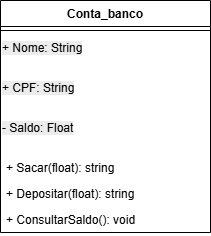

The diagram above was exported from draw.io. Its source (the exported page's mxGraphModel, read from the mxfile embedded in the PNG):
<mxGraphModel dx="1106" dy="605" grid="1" gridSize="10" guides="1" tooltips="1" connect="1" arrows="1" fold="1" page="1" pageScale="1" pageWidth="827" pageHeight="1169" math="0" shadow="0">
  <root>
    <mxCell id="0" />
    <mxCell id="1" parent="0" />
    <mxCell id="UM257Yl4zEcHVUfMV88L-1" value="Conta_banco" style="swimlane;fontStyle=1;align=center;verticalAlign=top;childLayout=stackLayout;horizontal=1;startSize=26;horizontalStack=0;resizeParent=1;resizeParentMax=0;resizeLast=0;collapsible=1;marginBottom=0;whiteSpace=wrap;html=1;" vertex="1" parent="1">
      <mxGeometry x="280" y="210" width="210" height="232" as="geometry" />
    </mxCell>
    <mxCell id="UM257Yl4zEcHVUfMV88L-3" value="" style="line;strokeWidth=1;fillColor=none;align=left;verticalAlign=middle;spacingTop=-1;spacingLeft=3;spacingRight=3;rotatable=0;labelPosition=right;points=[];portConstraint=eastwest;strokeColor=inherit;" vertex="1" parent="UM257Yl4zEcHVUfMV88L-1">
      <mxGeometry y="26" width="210" height="8" as="geometry" />
    </mxCell>
    <mxCell id="UM257Yl4zEcHVUfMV88L-6" value="&lt;span style=&quot;color: rgb(0, 0, 0); font-family: Helvetica; font-size: 12px; font-style: normal; font-variant-ligatures: normal; font-variant-caps: normal; font-weight: 400; letter-spacing: normal; orphans: 2; text-align: left; text-indent: 0px; text-transform: none; widows: 2; word-spacing: 0px; -webkit-text-stroke-width: 0px; white-space: normal; background-color: rgb(236, 236, 236); text-decoration-thickness: initial; text-decoration-style: initial; text-decoration-color: initial; float: none; display: inline !important;&quot;&gt;+ Nome: String&lt;/span&gt;" style="text;whiteSpace=wrap;html=1;" vertex="1" parent="UM257Yl4zEcHVUfMV88L-1">
      <mxGeometry y="34" width="210" height="40" as="geometry" />
    </mxCell>
    <mxCell id="UM257Yl4zEcHVUfMV88L-7" value="&lt;span style=&quot;color: rgb(0, 0, 0); font-family: Helvetica; font-size: 12px; font-style: normal; font-variant-ligatures: normal; font-variant-caps: normal; font-weight: 400; letter-spacing: normal; orphans: 2; text-align: left; text-indent: 0px; text-transform: none; widows: 2; word-spacing: 0px; -webkit-text-stroke-width: 0px; white-space: normal; background-color: rgb(236, 236, 236); text-decoration-thickness: initial; text-decoration-style: initial; text-decoration-color: initial; float: none; display: inline !important;&quot;&gt;+ CPF: String&lt;/span&gt;" style="text;whiteSpace=wrap;html=1;" vertex="1" parent="UM257Yl4zEcHVUfMV88L-1">
      <mxGeometry y="74" width="210" height="40" as="geometry" />
    </mxCell>
    <mxCell id="UM257Yl4zEcHVUfMV88L-5" value="&lt;span style=&quot;color: rgb(0, 0, 0); font-family: Helvetica; font-size: 12px; font-style: normal; font-variant-ligatures: normal; font-variant-caps: normal; font-weight: 400; letter-spacing: normal; orphans: 2; text-align: left; text-indent: 0px; text-transform: none; widows: 2; word-spacing: 0px; -webkit-text-stroke-width: 0px; white-space: normal; background-color: rgb(236, 236, 236); text-decoration-thickness: initial; text-decoration-style: initial; text-decoration-color: initial; float: none; display: inline !important;&quot;&gt;- Saldo: Float&lt;/span&gt;" style="text;whiteSpace=wrap;html=1;" vertex="1" parent="UM257Yl4zEcHVUfMV88L-1">
      <mxGeometry y="114" width="210" height="40" as="geometry" />
    </mxCell>
    <mxCell id="UM257Yl4zEcHVUfMV88L-4" value="+ Sacar(float): string" style="text;strokeColor=none;fillColor=none;align=left;verticalAlign=top;spacingLeft=4;spacingRight=4;overflow=hidden;rotatable=0;points=[[0,0.5],[1,0.5]];portConstraint=eastwest;whiteSpace=wrap;html=1;" vertex="1" parent="UM257Yl4zEcHVUfMV88L-1">
      <mxGeometry y="154" width="210" height="26" as="geometry" />
    </mxCell>
    <mxCell id="UM257Yl4zEcHVUfMV88L-9" value="+ Depositar(float): string" style="text;strokeColor=none;fillColor=none;align=left;verticalAlign=top;spacingLeft=4;spacingRight=4;overflow=hidden;rotatable=0;points=[[0,0.5],[1,0.5]];portConstraint=eastwest;whiteSpace=wrap;html=1;" vertex="1" parent="UM257Yl4zEcHVUfMV88L-1">
      <mxGeometry y="180" width="210" height="26" as="geometry" />
    </mxCell>
    <mxCell id="UM257Yl4zEcHVUfMV88L-8" value="+ ConsultarSaldo(): void" style="text;strokeColor=none;fillColor=none;align=left;verticalAlign=top;spacingLeft=4;spacingRight=4;overflow=hidden;rotatable=0;points=[[0,0.5],[1,0.5]];portConstraint=eastwest;whiteSpace=wrap;html=1;" vertex="1" parent="UM257Yl4zEcHVUfMV88L-1">
      <mxGeometry y="206" width="210" height="26" as="geometry" />
    </mxCell>
  </root>
</mxGraphModel>